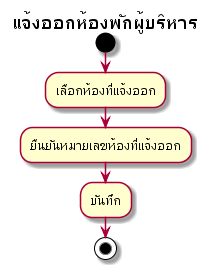

The diagram above was rendered by PlantUML. Its source (embedded in the PNG):
@startuml
title : แจ้งออกห้องพักผู้บริหาร
start
:เลือกห้องที่แจ้งออก;
:ยืนยันหมายเลขห้องที่แจ้งออก;
:บันทึก;
stop
@enduml